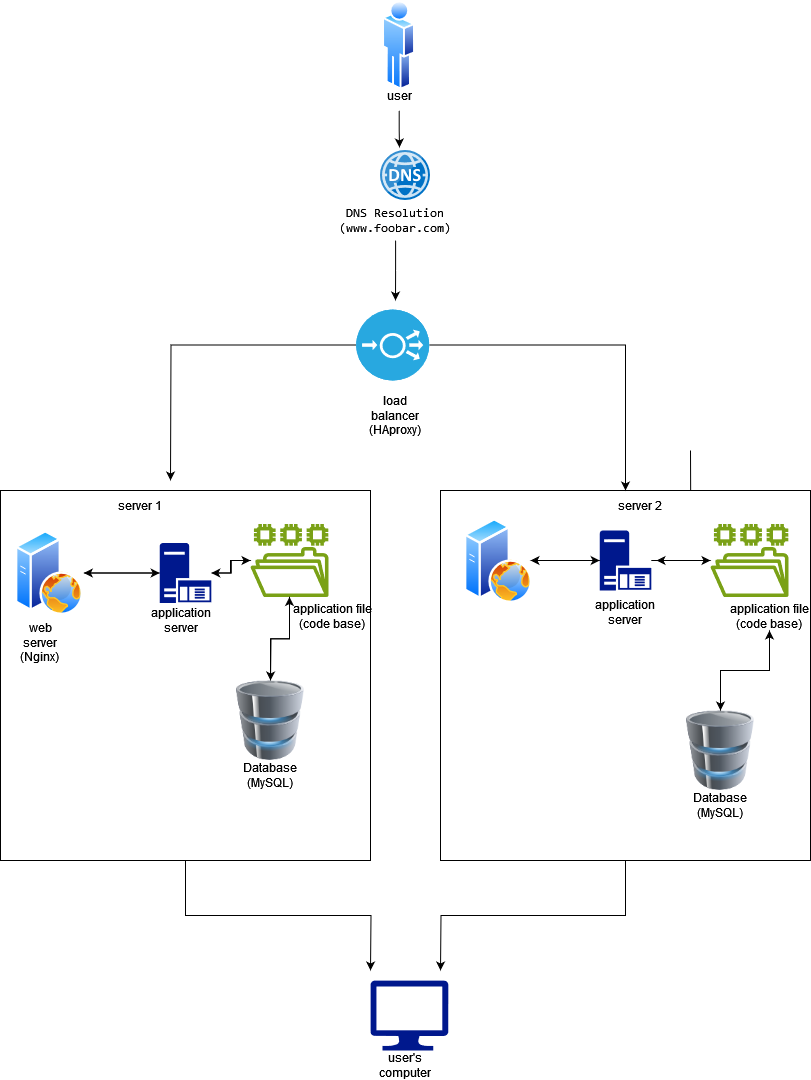

The diagram above was exported from draw.io. Its source (the exported page's mxGraphModel, read from the mxfile embedded in the PNG):
<mxGraphModel dx="880" dy="1570" grid="1" gridSize="10" guides="1" tooltips="1" connect="1" arrows="1" fold="1" page="1" pageScale="1" pageWidth="850" pageHeight="1100" math="0" shadow="0">
  <root>
    <mxCell id="0" />
    <mxCell id="1" parent="0" />
    <mxCell id="bJh1B8DBKXcoGuTY8iNf-13" value="" style="image;sketch=0;aspect=fixed;html=1;points=[];align=center;fontSize=12;image=img/lib/mscae/DNS.svg;" parent="1" vertex="1">
      <mxGeometry x="390" y="20" width="50" height="50" as="geometry" />
    </mxCell>
    <mxCell id="zpmJqjQEdEis3Py88HlQ-14" style="edgeStyle=orthogonalEdgeStyle;rounded=0;orthogonalLoop=1;jettySize=auto;html=1;exitX=0.75;exitY=1;exitDx=0;exitDy=0;" edge="1" parent="1" target="zpmJqjQEdEis3Py88HlQ-13">
      <mxGeometry relative="1" as="geometry">
        <mxPoint x="700" y="320" as="sourcePoint" />
      </mxGeometry>
    </mxCell>
    <mxCell id="bJh1B8DBKXcoGuTY8iNf-28" value="&lt;div&gt;user's&lt;br&gt;&lt;/div&gt;&lt;div&gt;computer&lt;br&gt;&lt;/div&gt;" style="text;strokeColor=none;align=center;fillColor=none;html=1;verticalAlign=middle;whiteSpace=wrap;rounded=0;" parent="1" vertex="1">
      <mxGeometry x="385" y="920" width="60" height="30" as="geometry" />
    </mxCell>
    <mxCell id="bJh1B8DBKXcoGuTY8iNf-30" value="" style="image;aspect=fixed;perimeter=ellipsePerimeter;html=1;align=center;shadow=0;dashed=0;spacingTop=3;image=img/lib/active_directory/user.svg;" parent="1" vertex="1">
      <mxGeometry x="392" y="-130" width="33.3" height="90" as="geometry" />
    </mxCell>
    <mxCell id="bJh1B8DBKXcoGuTY8iNf-33" value="user" style="text;strokeColor=none;align=center;fillColor=none;html=1;verticalAlign=middle;whiteSpace=wrap;rounded=0;" parent="1" vertex="1">
      <mxGeometry x="378.65" y="-50" width="60" height="30" as="geometry" />
    </mxCell>
    <mxCell id="u3pRQA0xr_HDQOZA0uww-26" style="edgeStyle=orthogonalEdgeStyle;rounded=0;orthogonalLoop=1;jettySize=auto;html=1;" edge="1" parent="1" source="zpmJqjQEdEis3Py88HlQ-2">
      <mxGeometry relative="1" as="geometry">
        <mxPoint x="380" y="840" as="targetPoint" />
      </mxGeometry>
    </mxCell>
    <mxCell id="zpmJqjQEdEis3Py88HlQ-2" value="" style="whiteSpace=wrap;html=1;aspect=fixed;" vertex="1" parent="1">
      <mxGeometry x="10" y="360" width="370" height="370" as="geometry" />
    </mxCell>
    <mxCell id="u3pRQA0xr_HDQOZA0uww-27" style="edgeStyle=orthogonalEdgeStyle;rounded=0;orthogonalLoop=1;jettySize=auto;html=1;" edge="1" parent="1" source="zpmJqjQEdEis3Py88HlQ-3">
      <mxGeometry relative="1" as="geometry">
        <mxPoint x="450" y="840" as="targetPoint" />
      </mxGeometry>
    </mxCell>
    <mxCell id="zpmJqjQEdEis3Py88HlQ-3" value="" style="whiteSpace=wrap;html=1;aspect=fixed;" vertex="1" parent="1">
      <mxGeometry x="450" y="360" width="370" height="370" as="geometry" />
    </mxCell>
    <mxCell id="zpmJqjQEdEis3Py88HlQ-4" value="server 1" style="text;strokeColor=none;align=center;fillColor=none;html=1;verticalAlign=middle;whiteSpace=wrap;rounded=0;" vertex="1" parent="1">
      <mxGeometry x="120" y="360" width="60" height="30" as="geometry" />
    </mxCell>
    <mxCell id="zpmJqjQEdEis3Py88HlQ-5" value="server 2" style="text;strokeColor=none;align=center;fillColor=none;html=1;verticalAlign=middle;whiteSpace=wrap;rounded=0;" vertex="1" parent="1">
      <mxGeometry x="620" y="360" width="60" height="30" as="geometry" />
    </mxCell>
    <mxCell id="zpmJqjQEdEis3Py88HlQ-6" value="" style="image;aspect=fixed;perimeter=ellipsePerimeter;html=1;align=center;shadow=0;dashed=0;spacingTop=3;image=img/lib/active_directory/web_server.svg;" vertex="1" parent="1">
      <mxGeometry x="25.30000000000001" y="400" width="68" height="85" as="geometry" />
    </mxCell>
    <mxCell id="zpmJqjQEdEis3Py88HlQ-7" value="" style="image;aspect=fixed;perimeter=ellipsePerimeter;html=1;align=center;shadow=0;dashed=0;spacingTop=3;image=img/lib/active_directory/web_server.svg;" vertex="1" parent="1">
      <mxGeometry x="473.75" y="387.5" width="68" height="85" as="geometry" />
    </mxCell>
    <mxCell id="u3pRQA0xr_HDQOZA0uww-2" value="" style="edgeStyle=orthogonalEdgeStyle;rounded=0;orthogonalLoop=1;jettySize=auto;html=1;" edge="1" parent="1" source="zpmJqjQEdEis3Py88HlQ-8" target="zpmJqjQEdEis3Py88HlQ-6">
      <mxGeometry relative="1" as="geometry" />
    </mxCell>
    <mxCell id="u3pRQA0xr_HDQOZA0uww-4" value="" style="edgeStyle=orthogonalEdgeStyle;rounded=0;orthogonalLoop=1;jettySize=auto;html=1;" edge="1" parent="1" source="zpmJqjQEdEis3Py88HlQ-8" target="zpmJqjQEdEis3Py88HlQ-10">
      <mxGeometry relative="1" as="geometry" />
    </mxCell>
    <mxCell id="zpmJqjQEdEis3Py88HlQ-8" value="" style="sketch=0;aspect=fixed;pointerEvents=1;shadow=0;dashed=0;html=1;strokeColor=none;labelPosition=center;verticalLabelPosition=bottom;verticalAlign=top;align=center;fillColor=#00188D;shape=mxgraph.mscae.enterprise.application_server" vertex="1" parent="1">
      <mxGeometry x="169.2" y="412.5" width="51.6" height="60" as="geometry" />
    </mxCell>
    <mxCell id="u3pRQA0xr_HDQOZA0uww-33" value="" style="edgeStyle=orthogonalEdgeStyle;rounded=0;orthogonalLoop=1;jettySize=auto;html=1;" edge="1" parent="1" source="zpmJqjQEdEis3Py88HlQ-9">
      <mxGeometry relative="1" as="geometry">
        <mxPoint x="540" y="430" as="targetPoint" />
      </mxGeometry>
    </mxCell>
    <mxCell id="u3pRQA0xr_HDQOZA0uww-35" value="" style="edgeStyle=orthogonalEdgeStyle;rounded=0;orthogonalLoop=1;jettySize=auto;html=1;" edge="1" parent="1" source="zpmJqjQEdEis3Py88HlQ-9" target="zpmJqjQEdEis3Py88HlQ-11">
      <mxGeometry relative="1" as="geometry" />
    </mxCell>
    <mxCell id="zpmJqjQEdEis3Py88HlQ-9" value="" style="sketch=0;aspect=fixed;pointerEvents=1;shadow=0;dashed=0;html=1;strokeColor=none;labelPosition=center;verticalLabelPosition=bottom;verticalAlign=top;align=center;fillColor=#00188D;shape=mxgraph.mscae.enterprise.application_server" vertex="1" parent="1">
      <mxGeometry x="609.1999999999999" y="400" width="51.6" height="60" as="geometry" />
    </mxCell>
    <mxCell id="u3pRQA0xr_HDQOZA0uww-5" value="" style="edgeStyle=orthogonalEdgeStyle;rounded=0;orthogonalLoop=1;jettySize=auto;html=1;" edge="1" parent="1" source="zpmJqjQEdEis3Py88HlQ-10" target="zpmJqjQEdEis3Py88HlQ-8">
      <mxGeometry relative="1" as="geometry" />
    </mxCell>
    <mxCell id="u3pRQA0xr_HDQOZA0uww-9" style="edgeStyle=orthogonalEdgeStyle;rounded=0;orthogonalLoop=1;jettySize=auto;html=1;" edge="1" parent="1" source="zpmJqjQEdEis3Py88HlQ-10">
      <mxGeometry relative="1" as="geometry">
        <mxPoint x="280" y="550" as="targetPoint" />
      </mxGeometry>
    </mxCell>
    <mxCell id="zpmJqjQEdEis3Py88HlQ-10" value="" style="sketch=0;outlineConnect=0;fontColor=#232F3E;gradientColor=none;fillColor=#7AA116;strokeColor=none;dashed=0;verticalLabelPosition=bottom;verticalAlign=top;align=center;html=1;fontSize=12;fontStyle=0;aspect=fixed;pointerEvents=1;shape=mxgraph.aws4.file_system;" vertex="1" parent="1">
      <mxGeometry x="260" y="393.5" width="78" height="73" as="geometry" />
    </mxCell>
    <mxCell id="zpmJqjQEdEis3Py88HlQ-11" value="" style="sketch=0;outlineConnect=0;fontColor=#232F3E;gradientColor=none;fillColor=#7AA116;strokeColor=none;dashed=0;verticalLabelPosition=bottom;verticalAlign=top;align=center;html=1;fontSize=12;fontStyle=0;aspect=fixed;pointerEvents=1;shape=mxgraph.aws4.file_system;" vertex="1" parent="1">
      <mxGeometry x="720" y="393.5" width="78" height="73" as="geometry" />
    </mxCell>
    <mxCell id="u3pRQA0xr_HDQOZA0uww-8" value="" style="edgeStyle=orthogonalEdgeStyle;rounded=0;orthogonalLoop=1;jettySize=auto;html=1;" edge="1" parent="1" source="zpmJqjQEdEis3Py88HlQ-12" target="zpmJqjQEdEis3Py88HlQ-10">
      <mxGeometry relative="1" as="geometry" />
    </mxCell>
    <mxCell id="zpmJqjQEdEis3Py88HlQ-12" value="" style="image;html=1;image=img/lib/clip_art/computers/Database_128x128.png" vertex="1" parent="1">
      <mxGeometry x="240" y="550" width="80" height="80" as="geometry" />
    </mxCell>
    <mxCell id="u3pRQA0xr_HDQOZA0uww-44" style="edgeStyle=orthogonalEdgeStyle;rounded=0;orthogonalLoop=1;jettySize=auto;html=1;entryX=0.5;entryY=1;entryDx=0;entryDy=0;" edge="1" parent="1" source="zpmJqjQEdEis3Py88HlQ-13" target="u3pRQA0xr_HDQOZA0uww-38">
      <mxGeometry relative="1" as="geometry" />
    </mxCell>
    <mxCell id="zpmJqjQEdEis3Py88HlQ-13" value="" style="image;html=1;image=img/lib/clip_art/computers/Database_128x128.png" vertex="1" parent="1">
      <mxGeometry x="690" y="580" width="80" height="80" as="geometry" />
    </mxCell>
    <mxCell id="zpmJqjQEdEis3Py88HlQ-15" value="application server" style="text;strokeColor=none;align=center;fillColor=none;html=1;verticalAlign=middle;whiteSpace=wrap;rounded=0;" vertex="1" parent="1">
      <mxGeometry x="160.8" y="475" width="60" height="30" as="geometry" />
    </mxCell>
    <mxCell id="zpmJqjQEdEis3Py88HlQ-16" value="application server" style="text;strokeColor=none;align=center;fillColor=none;html=1;verticalAlign=middle;whiteSpace=wrap;rounded=0;" vertex="1" parent="1">
      <mxGeometry x="605" y="466.5" width="60" height="30" as="geometry" />
    </mxCell>
    <mxCell id="u3pRQA0xr_HDQOZA0uww-11" style="edgeStyle=orthogonalEdgeStyle;rounded=0;orthogonalLoop=1;jettySize=auto;html=1;" edge="1" parent="1" source="zpmJqjQEdEis3Py88HlQ-18" target="zpmJqjQEdEis3Py88HlQ-3">
      <mxGeometry relative="1" as="geometry" />
    </mxCell>
    <mxCell id="u3pRQA0xr_HDQOZA0uww-13" style="edgeStyle=orthogonalEdgeStyle;rounded=0;orthogonalLoop=1;jettySize=auto;html=1;" edge="1" parent="1" source="zpmJqjQEdEis3Py88HlQ-18">
      <mxGeometry relative="1" as="geometry">
        <mxPoint x="180" y="350" as="targetPoint" />
      </mxGeometry>
    </mxCell>
    <mxCell id="zpmJqjQEdEis3Py88HlQ-18" value="" style="fillColor=#28A8E0;verticalLabelPosition=bottom;sketch=0;html=1;strokeColor=#ffffff;verticalAlign=top;align=center;points=[[0.145,0.145,0],[0.5,0,0],[0.855,0.145,0],[1,0.5,0],[0.855,0.855,0],[0.5,1,0],[0.145,0.855,0],[0,0.5,0]];pointerEvents=1;shape=mxgraph.cisco_safe.compositeIcon;bgIcon=ellipse;resIcon=mxgraph.cisco_safe.capability.load_balancer;" vertex="1" parent="1">
      <mxGeometry x="365.65" y="179" width="73" height="71" as="geometry" />
    </mxCell>
    <mxCell id="zpmJqjQEdEis3Py88HlQ-21" value="&lt;div&gt;load balancer&lt;/div&gt;&lt;div&gt;(HAproxy)&lt;/div&gt;" style="text;strokeColor=none;align=center;fillColor=none;html=1;verticalAlign=middle;whiteSpace=wrap;rounded=0;" vertex="1" parent="1">
      <mxGeometry x="370" y="265" width="70" height="40" as="geometry" />
    </mxCell>
    <mxCell id="u3pRQA0xr_HDQOZA0uww-3" style="edgeStyle=orthogonalEdgeStyle;rounded=0;orthogonalLoop=1;jettySize=auto;html=1;entryX=0;entryY=0.5;entryDx=0;entryDy=0;entryPerimeter=0;" edge="1" parent="1" source="zpmJqjQEdEis3Py88HlQ-6" target="zpmJqjQEdEis3Py88HlQ-8">
      <mxGeometry relative="1" as="geometry" />
    </mxCell>
    <mxCell id="u3pRQA0xr_HDQOZA0uww-22" style="edgeStyle=orthogonalEdgeStyle;rounded=0;orthogonalLoop=1;jettySize=auto;html=1;" edge="1" parent="1" source="bJh1B8DBKXcoGuTY8iNf-15">
      <mxGeometry relative="1" as="geometry">
        <mxPoint x="405" y="170" as="targetPoint" />
      </mxGeometry>
    </mxCell>
    <mxCell id="bJh1B8DBKXcoGuTY8iNf-15" value="&lt;pre&gt;&lt;code class=&quot;!whitespace-pre hljs language-plaintext&quot;&gt;DNS Resolution&lt;br&gt;(www.foobar.com)&lt;/code&gt;&lt;/pre&gt;" style="text;strokeColor=none;align=center;fillColor=none;html=1;verticalAlign=middle;whiteSpace=wrap;rounded=0;" parent="1" vertex="1">
      <mxGeometry x="336.25" y="70" width="137.5" height="40" as="geometry" />
    </mxCell>
    <mxCell id="u3pRQA0xr_HDQOZA0uww-25" style="edgeStyle=orthogonalEdgeStyle;rounded=0;orthogonalLoop=1;jettySize=auto;html=1;entryX=0.38;entryY=-0.06;entryDx=0;entryDy=0;entryPerimeter=0;" edge="1" parent="1" source="bJh1B8DBKXcoGuTY8iNf-33" target="bJh1B8DBKXcoGuTY8iNf-13">
      <mxGeometry relative="1" as="geometry" />
    </mxCell>
    <mxCell id="u3pRQA0xr_HDQOZA0uww-29" value="" style="sketch=0;aspect=fixed;pointerEvents=1;shadow=0;dashed=0;html=1;strokeColor=none;labelPosition=center;verticalLabelPosition=bottom;verticalAlign=top;align=center;fillColor=#00188D;shape=mxgraph.azure.computer" vertex="1" parent="1">
      <mxGeometry x="380" y="850" width="77.78" height="70" as="geometry" />
    </mxCell>
    <mxCell id="u3pRQA0xr_HDQOZA0uww-34" style="edgeStyle=orthogonalEdgeStyle;rounded=0;orthogonalLoop=1;jettySize=auto;html=1;entryX=0;entryY=0.5;entryDx=0;entryDy=0;entryPerimeter=0;" edge="1" parent="1" source="zpmJqjQEdEis3Py88HlQ-7" target="zpmJqjQEdEis3Py88HlQ-9">
      <mxGeometry relative="1" as="geometry" />
    </mxCell>
    <mxCell id="u3pRQA0xr_HDQOZA0uww-36" style="edgeStyle=orthogonalEdgeStyle;rounded=0;orthogonalLoop=1;jettySize=auto;html=1;entryX=1.101;entryY=0.5;entryDx=0;entryDy=0;entryPerimeter=0;" edge="1" parent="1" source="zpmJqjQEdEis3Py88HlQ-11" target="zpmJqjQEdEis3Py88HlQ-9">
      <mxGeometry relative="1" as="geometry" />
    </mxCell>
    <mxCell id="u3pRQA0xr_HDQOZA0uww-39" value="" style="edgeStyle=orthogonalEdgeStyle;rounded=0;orthogonalLoop=1;jettySize=auto;html=1;" edge="1" parent="1" source="u3pRQA0xr_HDQOZA0uww-38" target="zpmJqjQEdEis3Py88HlQ-13">
      <mxGeometry relative="1" as="geometry" />
    </mxCell>
    <mxCell id="u3pRQA0xr_HDQOZA0uww-38" value="&lt;div&gt;application file&lt;/div&gt;&lt;div&gt;(code base)&lt;br&gt;&lt;/div&gt;" style="text;strokeColor=none;align=center;fillColor=none;html=1;verticalAlign=middle;whiteSpace=wrap;rounded=0;" vertex="1" parent="1">
      <mxGeometry x="738" y="472.5" width="82" height="27.5" as="geometry" />
    </mxCell>
    <mxCell id="u3pRQA0xr_HDQOZA0uww-40" value="&lt;div&gt;application file&lt;/div&gt;&lt;div&gt;(code base)&lt;br&gt;&lt;/div&gt;" style="text;strokeColor=none;align=center;fillColor=none;html=1;verticalAlign=middle;whiteSpace=wrap;rounded=0;" vertex="1" parent="1">
      <mxGeometry x="292" y="472.5" width="100" height="27.5" as="geometry" />
    </mxCell>
    <mxCell id="u3pRQA0xr_HDQOZA0uww-41" value="&lt;div&gt;web server&lt;/div&gt;&lt;div&gt;(Nginx)&lt;br&gt;&lt;/div&gt;" style="text;strokeColor=none;align=center;fillColor=none;html=1;verticalAlign=middle;whiteSpace=wrap;rounded=0;" vertex="1" parent="1">
      <mxGeometry x="20" y="496.5" width="60" height="30" as="geometry" />
    </mxCell>
    <mxCell id="bJh1B8DBKXcoGuTY8iNf-20" value="&lt;div&gt;Database&lt;/div&gt;&lt;div&gt;(MySQL)&lt;br&gt;&lt;/div&gt;" style="text;strokeColor=none;align=center;fillColor=none;html=1;verticalAlign=middle;whiteSpace=wrap;rounded=0;" parent="1" vertex="1">
      <mxGeometry x="250" y="630" width="60" height="30" as="geometry" />
    </mxCell>
    <mxCell id="u3pRQA0xr_HDQOZA0uww-42" value="&lt;div&gt;Database&lt;/div&gt;&lt;div&gt;(MySQL)&lt;br&gt;&lt;/div&gt;" style="text;strokeColor=none;align=center;fillColor=none;html=1;verticalAlign=middle;whiteSpace=wrap;rounded=0;" vertex="1" parent="1">
      <mxGeometry x="700" y="660" width="60" height="30" as="geometry" />
    </mxCell>
  </root>
</mxGraphModel>